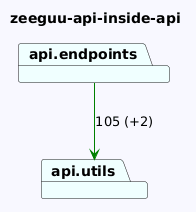

The diagram above was rendered by PlantUML. Its source (embedded in the PNG):
@startuml
skinparam backgroundColor GhostWhite
title zeeguu-api-inside-api
package "api.utils" #Azure
package "api.endpoints" #Azure

"api.endpoints"-->"api.utils" #Green : 105 (+2)
@enduml